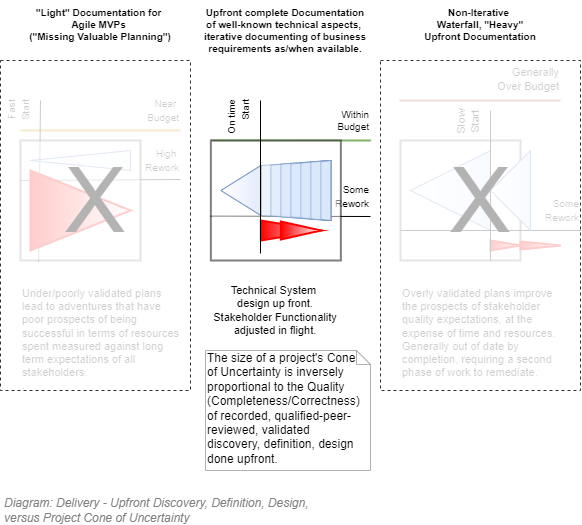

The diagram above was exported from draw.io. Its source (the exported page's mxGraphModel, read from the mxfile embedded in the PNG):
<mxGraphModel dx="782" dy="549" grid="1" gridSize="10" guides="1" tooltips="1" connect="1" arrows="1" fold="1" page="1" pageScale="1" pageWidth="827" pageHeight="1169" math="0" shadow="0">
  <root>
    <mxCell id="hezlQEPx97Nsdth7Ol0s-0" />
    <mxCell id="hezlQEPx97Nsdth7Ol0s-1" parent="hezlQEPx97Nsdth7Ol0s-0" />
    <mxCell id="hezlQEPx97Nsdth7Ol0s-2" value="" style="whiteSpace=wrap;html=1;aspect=fixed;strokeWidth=2;fontFamily=Helvetica;fontSize=11;align=center;container=1;collapsible=0;recursiveResize=0;opacity=50;" parent="hezlQEPx97Nsdth7Ol0s-1" vertex="1">
      <mxGeometry x="520" y="340" width="120" height="120" as="geometry" />
    </mxCell>
    <mxCell id="hezlQEPx97Nsdth7Ol0s-3" value="" style="triangle;whiteSpace=wrap;html=1;fontFamily=Helvetica;fontSize=11;flipH=1;fillColor=#dae8fc;strokeColor=#6c8ebf;gradientColor=#ffffff;gradientDirection=east;" parent="hezlQEPx97Nsdth7Ol0s-2" vertex="1">
      <mxGeometry x="10" y="10" width="80" height="80" as="geometry" />
    </mxCell>
    <mxCell id="hezlQEPx97Nsdth7Ol0s-4" value="" style="triangle;whiteSpace=wrap;html=1;fontFamily=Helvetica;fontSize=11;fillColor=#FF0000;strokeColor=#FF0000;gradientColor=#ffffff;gradientDirection=east;strokeWidth=2;" parent="hezlQEPx97Nsdth7Ol0s-2" vertex="1">
      <mxGeometry x="90" y="100" width="30" height="10" as="geometry" />
    </mxCell>
    <mxCell id="hezlQEPx97Nsdth7Ol0s-5" value="Under/poorly validated plans lead to&amp;nbsp;adventures that have poor prospects of being successful in terms of resources spent measured against long term expectations of all stakeholders.&lt;br&gt;." style="text;html=1;strokeColor=none;fillColor=none;align=left;verticalAlign=top;whiteSpace=wrap;rounded=0;fontFamily=Helvetica;fontSize=11;" parent="hezlQEPx97Nsdth7Ol0s-1" vertex="1">
      <mxGeometry x="140" y="480" width="160" height="100" as="geometry" />
    </mxCell>
    <mxCell id="hezlQEPx97Nsdth7Ol0s-6" value="Overly validated plans improve the prospects of stakeholder quality expectations, at the expense of time and resources.&lt;br&gt;Generally out of date by completion, requiring a second phase of work to remediate." style="text;html=1;strokeColor=none;fillColor=none;align=left;verticalAlign=top;whiteSpace=wrap;rounded=0;fontFamily=Helvetica;fontSize=11;" parent="hezlQEPx97Nsdth7Ol0s-1" vertex="1">
      <mxGeometry x="520" y="480" width="160" height="80" as="geometry" />
    </mxCell>
    <mxCell id="hezlQEPx97Nsdth7Ol0s-7" value="Technical System &lt;br&gt;design up front.&lt;br&gt;Stakeholder Functionality adjusted in flight." style="text;html=1;strokeColor=none;fillColor=none;align=center;verticalAlign=middle;whiteSpace=wrap;rounded=0;fontFamily=Helvetica;fontSize=11;" parent="hezlQEPx97Nsdth7Ol0s-1" vertex="1">
      <mxGeometry x="330" y="480" width="130" height="60" as="geometry" />
    </mxCell>
    <mxCell id="hezlQEPx97Nsdth7Ol0s-8" value="Generally&lt;br&gt;Over Budget" style="endArrow=none;html=1;fontFamily=Helvetica;fontSize=11;align=right;fillColor=#f8cecc;strokeColor=#b85450;strokeWidth=2;" parent="hezlQEPx97Nsdth7Ol0s-1" edge="1">
      <mxGeometry x="1" y="21" width="50" height="50" relative="1" as="geometry">
        <mxPoint x="519" y="300" as="sourcePoint" />
        <mxPoint x="680" y="300" as="targetPoint" />
        <mxPoint as="offset" />
      </mxGeometry>
    </mxCell>
    <mxCell id="hezlQEPx97Nsdth7Ol0s-9" value="&lt;font style=&quot;font-size: 10px&quot;&gt;Near &lt;br&gt;Budget&lt;/font&gt;" style="endArrow=none;html=1;fontFamily=Helvetica;fontSize=11;align=right;fillColor=#ffe6cc;strokeColor=#d79b00;strokeWidth=2;" parent="hezlQEPx97Nsdth7Ol0s-1" edge="1">
      <mxGeometry x="1" y="20" width="50" height="50" relative="1" as="geometry">
        <mxPoint x="140" y="330" as="sourcePoint" />
        <mxPoint x="300" y="330" as="targetPoint" />
        <mxPoint as="offset" />
      </mxGeometry>
    </mxCell>
    <mxCell id="hezlQEPx97Nsdth7Ol0s-10" value="&lt;font style=&quot;font-size: 10px&quot;&gt;High &lt;br&gt;Rework&lt;/font&gt;" style="endArrow=none;html=1;fontFamily=Helvetica;fontSize=11;align=right;" parent="hezlQEPx97Nsdth7Ol0s-1" edge="1">
      <mxGeometry x="1" y="19" width="50" height="50" relative="1" as="geometry">
        <mxPoint x="139" y="380" as="sourcePoint" />
        <mxPoint x="300" y="379" as="targetPoint" />
        <mxPoint as="offset" />
      </mxGeometry>
    </mxCell>
    <mxCell id="hezlQEPx97Nsdth7Ol0s-11" value="&lt;font style=&quot;font-size: 10px&quot;&gt;Fast&lt;br&gt;Start&lt;/font&gt;" style="endArrow=none;html=1;fontFamily=Helvetica;fontSize=11;align=right;exitX=0.152;exitY=1.011;exitDx=0;exitDy=0;exitPerimeter=0;horizontal=0;" parent="hezlQEPx97Nsdth7Ol0s-1" source="hezlQEPx97Nsdth7Ol0s-29" edge="1">
      <mxGeometry x="0.9973" y="20" width="50" height="50" relative="1" as="geometry">
        <mxPoint x="130" y="430" as="sourcePoint" />
        <mxPoint x="160" y="300" as="targetPoint" />
        <mxPoint as="offset" />
      </mxGeometry>
    </mxCell>
    <mxCell id="hezlQEPx97Nsdth7Ol0s-12" value="&lt;span style=&quot;font-size: 10px&quot;&gt;Some&lt;br&gt;Rework&lt;/span&gt;" style="endArrow=none;html=1;fontFamily=Helvetica;fontSize=11;align=right;exitX=0;exitY=0.75;exitDx=0;exitDy=0;" parent="hezlQEPx97Nsdth7Ol0s-1" source="hezlQEPx97Nsdth7Ol0s-2" edge="1">
      <mxGeometry x="1" y="20" width="50" height="50" relative="1" as="geometry">
        <mxPoint x="510" y="420" as="sourcePoint" />
        <mxPoint x="700" y="430" as="targetPoint" />
        <mxPoint as="offset" />
      </mxGeometry>
    </mxCell>
    <mxCell id="hezlQEPx97Nsdth7Ol0s-13" value="&lt;font style=&quot;font-size: 10px&quot;&gt;Some&lt;br&gt;Rework&lt;/font&gt;" style="endArrow=none;html=1;fontFamily=Helvetica;fontSize=11;align=right;exitX=-0.003;exitY=0.63;exitDx=0;exitDy=0;exitPerimeter=0;" parent="hezlQEPx97Nsdth7Ol0s-1" source="hezlQEPx97Nsdth7Ol0s-17" edge="1">
      <mxGeometry x="0.9999" y="20" width="50" height="50" relative="1" as="geometry">
        <mxPoint x="320.36" y="410" as="sourcePoint" />
        <mxPoint x="490" y="416" as="targetPoint" />
        <mxPoint as="offset" />
      </mxGeometry>
    </mxCell>
    <mxCell id="hezlQEPx97Nsdth7Ol0s-14" value="&lt;font style=&quot;font-size: 10px&quot;&gt;Within&lt;br style=&quot;font-size: 10px;&quot;&gt;Budget&lt;/font&gt;" style="endArrow=none;html=1;fontFamily=Helvetica;fontSize=10;align=right;exitX=0;exitY=0;exitDx=0;exitDy=0;fillColor=#d5e8d4;strokeColor=#82b366;strokeWidth=2;" parent="hezlQEPx97Nsdth7Ol0s-1" source="hezlQEPx97Nsdth7Ol0s-17" edge="1">
      <mxGeometry x="1" y="20" width="50" height="50" relative="1" as="geometry">
        <mxPoint x="110.36" y="350" as="sourcePoint" />
        <mxPoint x="490.3600000000001" y="340" as="targetPoint" />
        <mxPoint as="offset" />
      </mxGeometry>
    </mxCell>
    <mxCell id="hezlQEPx97Nsdth7Ol0s-15" value="Slow&lt;br&gt;Start" style="endArrow=none;html=1;fontFamily=Helvetica;fontSize=11;align=right;exitX=0.75;exitY=1;exitDx=0;exitDy=0;horizontal=0;" parent="hezlQEPx97Nsdth7Ol0s-1" source="hezlQEPx97Nsdth7Ol0s-2" edge="1">
      <mxGeometry x="1" y="20" width="50" height="50" relative="1" as="geometry">
        <mxPoint x="520" y="380" as="sourcePoint" />
        <mxPoint x="610" y="310" as="targetPoint" />
        <mxPoint as="offset" />
      </mxGeometry>
    </mxCell>
    <mxCell id="hezlQEPx97Nsdth7Ol0s-16" value="" style="triangle;whiteSpace=wrap;html=1;fontFamily=Helvetica;fontSize=11;flipH=1;fillColor=#dae8fc;strokeColor=#6c8ebf;gradientColor=#ffffff;gradientDirection=east;" parent="hezlQEPx97Nsdth7Ol0s-1" vertex="1">
      <mxGeometry x="610" y="350" width="40" height="80" as="geometry" />
    </mxCell>
    <mxCell id="hezlQEPx97Nsdth7Ol0s-17" value="" style="whiteSpace=wrap;html=1;aspect=fixed;strokeWidth=2;fontFamily=Helvetica;fontSize=11;align=left;container=1;collapsible=0;recursiveResize=0;opacity=50;" parent="hezlQEPx97Nsdth7Ol0s-1" vertex="1">
      <mxGeometry x="330.36" y="340" width="130" height="120" as="geometry" />
    </mxCell>
    <mxCell id="hezlQEPx97Nsdth7Ol0s-18" value="" style="shape=trapezoid;perimeter=trapezoidPerimeter;whiteSpace=wrap;html=1;strokeColor=#6c8ebf;strokeWidth=1;fillColor=#dae8fc;fontFamily=Helvetica;fontSize=11;opacity=50;align=center;size=0.08444444444444596;direction=north;" parent="hezlQEPx97Nsdth7Ol0s-17" vertex="1">
      <mxGeometry x="50" y="20" width="70" height="60" as="geometry" />
    </mxCell>
    <mxCell id="hezlQEPx97Nsdth7Ol0s-19" value="" style="shape=trapezoid;perimeter=trapezoidPerimeter;whiteSpace=wrap;html=1;strokeColor=#6c8ebf;strokeWidth=1;fillColor=#dae8fc;fontFamily=Helvetica;fontSize=11;opacity=50;align=center;size=0.07555555555555506;direction=north;" parent="hezlQEPx97Nsdth7Ol0s-17" vertex="1">
      <mxGeometry x="60" y="20" width="60" height="60" as="geometry" />
    </mxCell>
    <mxCell id="hezlQEPx97Nsdth7Ol0s-20" value="" style="shape=trapezoid;perimeter=trapezoidPerimeter;whiteSpace=wrap;html=1;strokeColor=#6c8ebf;strokeWidth=1;fillColor=#dae8fc;fontFamily=Helvetica;fontSize=11;opacity=50;align=center;size=0.05777777777777828;direction=north;" parent="hezlQEPx97Nsdth7Ol0s-17" vertex="1">
      <mxGeometry x="70" y="20" width="50" height="60" as="geometry" />
    </mxCell>
    <mxCell id="hezlQEPx97Nsdth7Ol0s-21" value="" style="triangle;whiteSpace=wrap;html=1;fontFamily=Helvetica;fontSize=11;fillColor=#FF0000;strokeColor=#FF0000;gradientColor=#ffffff;gradientDirection=east;strokeWidth=2;" parent="hezlQEPx97Nsdth7Ol0s-17" vertex="1">
      <mxGeometry x="50" y="80" width="60" height="20" as="geometry" />
    </mxCell>
    <mxCell id="hezlQEPx97Nsdth7Ol0s-22" value="" style="triangle;whiteSpace=wrap;html=1;fontFamily=Helvetica;fontSize=11;flipH=1;fillColor=#E3EBFC;strokeColor=#6c8ebf;gradientColor=#ffffff;gradientDirection=east;" parent="hezlQEPx97Nsdth7Ol0s-17" vertex="1">
      <mxGeometry x="10" y="25" width="40" height="50" as="geometry" />
    </mxCell>
    <mxCell id="hezlQEPx97Nsdth7Ol0s-23" value="" style="shape=trapezoid;perimeter=trapezoidPerimeter;whiteSpace=wrap;html=1;strokeColor=#6c8ebf;strokeWidth=1;fillColor=#dae8fc;fontFamily=Helvetica;fontSize=11;opacity=50;align=center;size=0.05777777777777828;direction=north;" parent="hezlQEPx97Nsdth7Ol0s-17" vertex="1">
      <mxGeometry x="80" y="20" width="40" height="60" as="geometry" />
    </mxCell>
    <mxCell id="hezlQEPx97Nsdth7Ol0s-24" value="" style="shape=trapezoid;perimeter=trapezoidPerimeter;whiteSpace=wrap;html=1;strokeColor=#6c8ebf;strokeWidth=1;fillColor=#dae8fc;fontFamily=Helvetica;fontSize=11;opacity=50;align=center;size=0.040000000000001514;direction=north;" parent="hezlQEPx97Nsdth7Ol0s-17" vertex="1">
      <mxGeometry x="90" y="20" width="30" height="60" as="geometry" />
    </mxCell>
    <mxCell id="hezlQEPx97Nsdth7Ol0s-25" value="" style="shape=trapezoid;perimeter=trapezoidPerimeter;whiteSpace=wrap;html=1;strokeColor=#6c8ebf;strokeWidth=1;fillColor=#dae8fc;fontFamily=Helvetica;fontSize=11;opacity=50;align=center;size=0.022222222222222223;direction=north;" parent="hezlQEPx97Nsdth7Ol0s-17" vertex="1">
      <mxGeometry x="100" y="20" width="20" height="60" as="geometry" />
    </mxCell>
    <mxCell id="hezlQEPx97Nsdth7Ol0s-26" value="" style="shape=trapezoid;perimeter=trapezoidPerimeter;whiteSpace=wrap;html=1;strokeColor=#6c8ebf;strokeWidth=1;fillColor=#dae8fc;fontFamily=Helvetica;fontSize=11;opacity=50;align=left;size=0.020155038759690394;direction=north;" parent="hezlQEPx97Nsdth7Ol0s-17" vertex="1">
      <mxGeometry x="110" y="20" width="10" height="60" as="geometry" />
    </mxCell>
    <mxCell id="hezlQEPx97Nsdth7Ol0s-27" value="" style="triangle;whiteSpace=wrap;html=1;fontFamily=Helvetica;fontSize=11;fillColor=#FF0000;strokeColor=#FF0000;gradientColor=#ffffff;gradientDirection=east;strokeWidth=2;" parent="hezlQEPx97Nsdth7Ol0s-17" vertex="1">
      <mxGeometry x="70" y="81" width="40" height="18" as="geometry" />
    </mxCell>
    <mxCell id="hezlQEPx97Nsdth7Ol0s-28" value="&lt;font style=&quot;font-size: 10px&quot;&gt;On time&lt;br&gt;Start&lt;/font&gt;" style="endArrow=none;html=1;fontFamily=Helvetica;fontSize=11;align=right;horizontal=0;" parent="hezlQEPx97Nsdth7Ol0s-17" edge="1">
      <mxGeometry x="1" y="20" width="50" height="50" relative="1" as="geometry">
        <mxPoint x="49.64" y="113" as="sourcePoint" />
        <mxPoint x="49.639999999999986" y="-40" as="targetPoint" />
        <mxPoint as="offset" />
      </mxGeometry>
    </mxCell>
    <mxCell id="hezlQEPx97Nsdth7Ol0s-29" value="" style="whiteSpace=wrap;html=1;aspect=fixed;strokeWidth=2;fontFamily=Helvetica;fontSize=11;align=center;container=1;collapsible=0;recursiveResize=0;opacity=50;" parent="hezlQEPx97Nsdth7Ol0s-1" vertex="1">
      <mxGeometry x="140" y="340" width="120" height="120" as="geometry" />
    </mxCell>
    <mxCell id="hezlQEPx97Nsdth7Ol0s-30" value="" style="triangle;whiteSpace=wrap;html=1;fontFamily=Helvetica;fontSize=11;fillColor=#FF0000;strokeColor=#FF0000;gradientColor=#ffffff;gradientDirection=east;strokeWidth=2;" parent="hezlQEPx97Nsdth7Ol0s-29" vertex="1">
      <mxGeometry x="10" y="30" width="100" height="80" as="geometry" />
    </mxCell>
    <mxCell id="hezlQEPx97Nsdth7Ol0s-31" value="" style="triangle;whiteSpace=wrap;html=1;fontFamily=Helvetica;fontSize=11;flipH=1;fillColor=#F4F7FC;strokeColor=#6c8ebf;gradientColor=#ffffff;gradientDirection=east;" parent="hezlQEPx97Nsdth7Ol0s-29" vertex="1">
      <mxGeometry x="10" y="10" width="100" height="20" as="geometry" />
    </mxCell>
    <mxCell id="hezlQEPx97Nsdth7Ol0s-32" value="" style="triangle;whiteSpace=wrap;html=1;fontFamily=Helvetica;fontSize=11;fillColor=#FF0000;strokeColor=#FF0000;gradientColor=#ffffff;gradientDirection=east;strokeWidth=2;" parent="hezlQEPx97Nsdth7Ol0s-1" vertex="1">
      <mxGeometry x="640" y="441" width="40" height="8" as="geometry" />
    </mxCell>
    <mxCell id="hezlQEPx97Nsdth7Ol0s-33" value="Non-Iterative &lt;br&gt;Waterfall, &quot;Heavy&quot;&lt;br&gt;Upfront Documentation" style="text;html=1;strokeColor=none;fillColor=none;align=center;verticalAlign=top;whiteSpace=wrap;rounded=0;fontFamily=Helvetica;fontSize=10;opacity=50;fontStyle=1" parent="hezlQEPx97Nsdth7Ol0s-1" vertex="1">
      <mxGeometry x="520" y="200" width="160" height="60" as="geometry" />
    </mxCell>
    <mxCell id="hezlQEPx97Nsdth7Ol0s-34" value="&quot;Light&quot; Documentation for &lt;br&gt;Agile MVPs&amp;nbsp;&lt;br&gt;(&quot;Missing Valuable Planning&quot;)" style="text;html=1;strokeColor=none;fillColor=none;align=center;verticalAlign=top;whiteSpace=wrap;rounded=0;fontFamily=Helvetica;fontSize=10;opacity=50;fontStyle=1" parent="hezlQEPx97Nsdth7Ol0s-1" vertex="1">
      <mxGeometry x="140" y="200" width="160" height="60" as="geometry" />
    </mxCell>
    <mxCell id="hezlQEPx97Nsdth7Ol0s-35" value="Upfront complete Documentation&lt;br&gt;of well-known technical aspects, &lt;br&gt;iterative documenting of business requirements as/when available." style="text;html=1;strokeColor=none;fillColor=none;align=center;verticalAlign=top;whiteSpace=wrap;rounded=0;fontFamily=Helvetica;fontSize=10;opacity=50;fontStyle=1" parent="hezlQEPx97Nsdth7Ol0s-1" vertex="1">
      <mxGeometry x="320" y="200" width="170" height="60" as="geometry" />
    </mxCell>
    <mxCell id="hezlQEPx97Nsdth7Ol0s-36" value="The size of a project's Cone of Uncertainty is inversely proportional to the Quality (Completeness/Correctness) of recorded, qualified-peer-reviewed, validated discovery, definition, design done upfront." style="shape=note;whiteSpace=wrap;html=1;size=14;verticalAlign=top;align=left;spacingTop=-6;strokeColor=#666666;strokeWidth=1;fillColor=none;gradientColor=#ffffff;fontFamily=Helvetica;fontSize=12;opacity=50;spacingRight=13;" parent="hezlQEPx97Nsdth7Ol0s-1" vertex="1">
      <mxGeometry x="325" y="550" width="165" height="120" as="geometry" />
    </mxCell>
    <mxCell id="hezlQEPx97Nsdth7Ol0s-37" value="" style="rounded=0;whiteSpace=wrap;html=1;dashed=1;strokeWidth=1;align=center;opacity=80;collapsible=0;container=1;recursiveResize=0;" parent="hezlQEPx97Nsdth7Ol0s-1" vertex="1">
      <mxGeometry x="120" y="260" width="190" height="330" as="geometry" />
    </mxCell>
    <mxCell id="hezlQEPx97Nsdth7Ol0s-38" value="&lt;font style=&quot;font-size: 90px&quot; color=&quot;#b3b3b3&quot;&gt;X&lt;/font&gt;" style="text;html=1;strokeColor=none;fillColor=none;align=center;verticalAlign=middle;whiteSpace=wrap;rounded=0;dashed=1;opacity=80;" parent="hezlQEPx97Nsdth7Ol0s-37" vertex="1">
      <mxGeometry x="80" y="130" width="30" height="20" as="geometry" />
    </mxCell>
    <mxCell id="hezlQEPx97Nsdth7Ol0s-39" value="" style="rounded=0;whiteSpace=wrap;html=1;dashed=1;strokeWidth=1;align=center;opacity=80;collapsible=0;container=1;recursiveResize=0;" parent="hezlQEPx97Nsdth7Ol0s-1" vertex="1">
      <mxGeometry x="500" y="260" width="200" height="330" as="geometry" />
    </mxCell>
    <mxCell id="hezlQEPx97Nsdth7Ol0s-40" value="&lt;font style=&quot;font-size: 90px&quot; color=&quot;#b3b3b3&quot;&gt;X&lt;/font&gt;" style="text;html=1;strokeColor=none;fillColor=none;align=center;verticalAlign=middle;whiteSpace=wrap;rounded=0;dashed=1;opacity=80;" parent="hezlQEPx97Nsdth7Ol0s-39" vertex="1">
      <mxGeometry x="85" y="130" width="30" height="20" as="geometry" />
    </mxCell>
    <mxCell id="hezlQEPx97Nsdth7Ol0s-41" value="&lt;font style=&quot;font-size: 12px&quot;&gt;Diagram: Delivery - Upfront Discovery, Definition, Design, &lt;br&gt;versus Project Cone of Uncertainty&lt;/font&gt;" style="text;strokeColor=none;fillColor=none;html=1;fontSize=12;fontStyle=2;verticalAlign=middle;align=left;shadow=0;glass=0;comic=0;opacity=30;fontColor=#808080;" parent="hezlQEPx97Nsdth7Ol0s-1" vertex="1">
      <mxGeometry x="122" y="700" width="558" height="20" as="geometry" />
    </mxCell>
  </root>
</mxGraphModel>